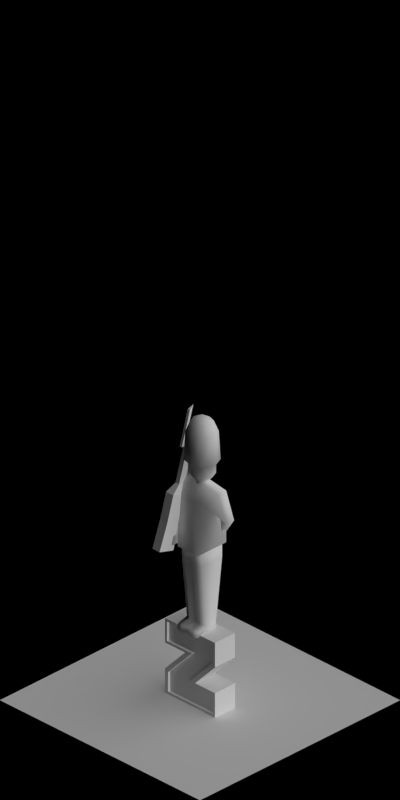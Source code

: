 # Source: statues.blend  (saved by Blender 2.63.0; exported with 4.5.12 LTS)
import bpy
from mathutils import Matrix  # noqa: F401  (used for matrix-valued properties, if any)

bpy.ops.wm.read_factory_settings(use_empty=True)
scene = bpy.context.scene
scene.name = 'Scene'

# ---- collections
col_collection_1 = bpy.data.collections.new('Collection 1'); scene.collection.children.link(col_collection_1)

# ---- materials (node trees are filled in below, after node groups)
mat_toyland_black = bpy.data.materials.new('Toyland_Black')
mat_toyland_beige = bpy.data.materials.new('Toyland_Beige')
mat_toyland_red = bpy.data.materials.new('Toyland_Red')
mat_toyland_greylight = bpy.data.materials.new('Toyland_GreyLight')
mat_toyland_beigedark = bpy.data.materials.new('Toyland_BeigeDark')
mat_toyland_cc = bpy.data.materials.new('Toyland_CC')
mat_special_shadowonlybackground = bpy.data.materials.new('Special_ShadowOnlyBackground')

# ---- material node trees

# ---- world
world_world = bpy.data.worlds.new('World'); scene.world = world_world
world_world.color = (0.0, 0.0, 0.0)
world_world.use_sun_shadow = False
world_world.sun_shadow_jitter_overblur = 0.0
world_world.cycles.sampling_method = 'MANUAL'
world_world.cycles.sample_map_resolution = 256
world_world.light_settings.ao_factor = 0.5

# ---- cameras
cam_camera = bpy.data.cameras.new('Camera')
cam_camera.type = 'ORTHO'
cam_camera.clip_start = 0.001
cam_camera.clip_end = 100.0
cam_camera.lens = 35.0
cam_camera.sensor_width = 32.0
cam_camera.sensor_height = 18.0
cam_camera.ortho_scale = 5.656
cam_camera.dof.focus_distance = 0.0
cam_camera.dof.aperture_fstop = 128.0

# ---- lights
light_lamp_004 = bpy.data.lights.new('Lamp.004', 'SUN')
light_lamp_004.transmission_factor = 0.0
light_lamp_004.cutoff_distance = 30.0
light_lamp_004.angle = 1.571
light_lamp_004.energy = 1.0
light_lamp_004.shadow_buffer_clip_start = 1.001
light_lamp_004.shadow_soft_size = 1.0
light_lamp_004.shadow_cascade_max_distance = 1000.0
light_lamp_004.cycles.use_multiple_importance_sampling = False
light_lamp_003 = bpy.data.lights.new('Lamp.003', 'SUN')
light_lamp_003.transmission_factor = 0.0
light_lamp_003.cutoff_distance = 30.0
light_lamp_003.use_shadow = False
light_lamp_003.angle = 1.571
light_lamp_003.energy = 1.0
light_lamp_003.shadow_buffer_clip_start = 1.001
light_lamp_003.shadow_soft_size = 1.0
light_lamp_003.shadow_cascade_max_distance = 1000.0
light_lamp_003.cycles.use_multiple_importance_sampling = False

# ---- meshes
me_cube_002 = bpy.data.meshes.new('Cube.002')
me_cube_002.from_pydata([(-0.1086, -0.3118, 0.6772), (-0.1066, -0.1775, 1.084), (-0.178, -0.1777, 1.085), (-0.1801, -0.3119, 0.6776), (-0.1091, -0.1747, 0.637), (-0.107, -0.06786, 1.052), (-0.1784, -0.06799, 1.053), (-0.1805, -0.1749, 0.6374), (-0.108, -0.1282, 0.8466), (-0.1076, -0.2378, 0.8788), (-0.1795, -0.1283, 0.847), (-0.1791, -0.2379, 0.8792), (-0.1243, -0.1026, 1.137), (-0.16, -0.1027, 1.137), (-0.1245, -0.0478, 1.121), (-0.1602, -0.04786, 1.121), (-0.1229, -0.02225, 1.411), (-0.1586, -0.02231, 1.411), (-0.1231, 0.03259, 1.395), (-0.1588, 0.03252, 1.395), (-0.1193, -0.02773, 1.413), (-0.1622, -0.0278, 1.413), (-0.1196, 0.03808, 1.393), (-0.1624, 0.038, 1.394), (-0.119, -0.009639, 1.474), (-0.1619, -0.009716, 1.475), (-0.1192, 0.05616, 1.455), (-0.1621, 0.05609, 1.455), (-0.1408, -0.03613, 1.41), (-0.1392, 0.0533, 1.715), (-0.1299, -0.07038, 1.42), (-0.1514, -0.07042, 1.42), (-0.1286, 0.009001, 1.69), (-0.15, 0.008963, 1.691), (-0.1, -0.05, 0.06), (-0.1, 0.04, 0.06), (-0.1, -0.1, 0.66), (-0.1, 0.1, 0.66), (-0.1, -0.1, 0.56), (-0.1, 0.1, 0.56), (-0.05, -0.07, 0.06), (-0.05, 0.12, 0.66), (-0.05, -0.12, 0.66), (-0.05, 0.06, 0.06), (-0.05, 0.12, 0.56), (-0.05, -0.12, 0.56), (-0.1, -0.14, 0.66), (-0.1, 0.14, 0.66), (-0.2, -0.04, 1.16), (-0.2, 0.04, 1.16), (-0.14, 0.1, 1.06), (-0.14, -0.1, 1.06), (-0.1218, -0.1441, 0.8903), (-0.1218, -0.05593, 0.8903), (-0.1782, -0.06, 0.8697), (-0.1782, -0.14, 0.8697), (-0.1019, -0.1941, 0.6867), (-0.1019, -0.1059, 0.6867), (-0.1616, -0.11, 0.6815), (-0.1616, -0.19, 0.6815), (-0.07, -0.07, 1.24), (-0.07, 0.07, 1.24), (-0.07, -0.07, 1.35), (-0.07, 0.07, 1.35), (-0.04, 0.03, 1.19), (-0.04, -0.03, 1.19), (-0.04, -0.03, 1.17), (-0.04, 0.03, 1.17), (-0.1, 0.0, 1.35), (-0.1, 0.0, 1.24), (-0.05, 0.0, 1.19), (-0.05, 0.0, 1.17), (-0.02386, -0.02386, 1.693), (-0.02386, 0.02386, 1.693), (-0.03409, -5.872e-16, 1.693), (0.02386, -0.02386, 1.693), (0.02386, 0.02386, 1.693), (1.27e-08, 0.03068, 1.693), (1.27e-08, -0.03068, 1.693), (0.03409, 5.872e-16, 1.693), (0.08264, 0.0, 1.664), (3.079e-08, -0.07438, 1.664), (3.079e-08, 0.07438, 1.664), (-0.1, -0.05, 0.0), (-0.1, 0.04, 0.0), (-0.05, -0.07, 0.0), (-0.05, 0.06, 0.0), (-0.1, -0.13, 0.04), (-0.05, -0.15, 0.04), (-0.1, -0.15, 0.0), (-0.05, -0.17, 0.0), (0.1, -0.05, 0.06), (0.1, 0.04, 0.06), (0.1, -0.1, 0.66), (0.1, 0.1, 0.66), (0.0, 0.13, 0.66), (0.0, 0.04, 0.06), (0.0, -0.13, 0.66), (0.0, -0.05, 0.06), (0.1, -0.1, 0.56), (0.1, 0.1, 0.56), (0.0, -0.1, 0.56), (0.0, 0.1, 0.56), (0.05, -0.07, 0.06), (0.05, 0.12, 0.66), (0.05, -0.12, 0.66), (0.05, 0.06, 0.06), (0.05, 0.12, 0.56), (0.05, -0.12, 0.56), (0.1, -0.14, 0.66), (0.1, 0.14, 0.66), (0.2, -0.04, 1.16), (0.2, 0.04, 1.16), (0.14, 0.1, 1.06), (0.14, -0.1, 1.06), (0.1218, 0.05593, 0.8903), (0.1218, 0.1441, 0.8903), (0.1782, 0.14, 0.8697), (0.1782, 0.06, 0.8697), (4.47e-08, 0.04, 1.19), (3.725e-08, 0.14, 0.66), (4.47e-08, -0.04, 1.19), (3.725e-08, -0.14, 0.66), (4.47e-08, 0.1, 1.06), (4.47e-08, -0.1, 1.06), (-0.01402, 0.1059, 0.7087), (-0.01402, 0.1941, 0.7087), (0.0204, 0.19, 0.6595), (0.0204, 0.11, 0.6595), (0.07, -0.07, 1.24), (0.07, 0.07, 1.24), (3.725e-08, -0.05, 1.19), (3.725e-08, 0.05, 1.19), (0.07, -0.07, 1.35), (0.07, 0.07, 1.35), (0.04, 0.03, 1.19), (0.04, -0.03, 1.19), (3.725e-08, 0.09, 1.35), (3.725e-08, 0.09, 1.24), (3.725e-08, -0.09, 1.35), (3.725e-08, -0.09, 1.24), (0.04, -0.03, 1.17), (0.04, 0.03, 1.17), (3.725e-08, 0.05, 1.17), (3.725e-08, -0.05, 1.17), (0.1, 0.0, 1.35), (0.1, 0.0, 1.24), (0.05, 0.0, 1.19), (0.05, 0.0, 1.17), (3.725e-08, 0.0, 1.17), (0.05785, 0.05785, 1.664), (0.05785, -0.05785, 1.664), (-0.08264, 0.0, 1.664), (-0.05785, 0.05785, 1.664), (-0.05785, -0.05785, 1.664), (-0.08316, -0.08316, 1.579), (-0.08316, 0.08316, 1.579), (-0.1188, 0.0, 1.579), (0.08316, -0.08316, 1.579), (0.08316, 0.08316, 1.579), (4.426e-08, 0.1069, 1.579), (4.426e-08, -0.1069, 1.579), (0.1188, 0.0, 1.579), (0.132, 0.0, 1.35), (4.917e-08, -0.1188, 1.35), (4.917e-08, 0.1188, 1.35), (0.0924, 0.0924, 1.35), (0.0924, -0.0924, 1.35), (-0.132, 0.0, 1.35), (-0.0924, 0.0924, 1.35), (-0.0924, -0.0924, 1.35), (0.1, -0.05, 0.0), (0.1, 0.04, 0.0), (0.0, 0.04, 0.0), (0.0, -0.05, 0.0), (0.05, -0.07, 0.0), (0.05, 0.06, 0.0), (0.1, -0.13, 0.04), (-6.04e-09, -0.13, 0.04), (0.05, -0.15, 0.04), (0.1, -0.15, 0.0), (-7.55e-09, -0.15, 0.0), (0.05, -0.17, 0.0)], [], [(8, 5, 1, 9), (5, 6, 15, 14), (10, 7, 3, 11), (7, 4, 0, 3), (9, 1, 2, 11), (10, 6, 5, 8), (4, 8, 9, 0), (6, 10, 11, 2), (0, 9, 11, 3), (7, 10, 8, 4), (14, 15, 19, 18), (14, 12, 1, 5), (6, 2, 13, 15), (2, 1, 12, 13), (18, 19, 23, 22), (15, 13, 17, 19), (13, 12, 16, 17), (18, 16, 12, 14), (26, 24, 20, 22), (19, 17, 21, 23), (17, 16, 20, 21), (22, 20, 16, 18), (26, 27, 25, 24), (22, 23, 27, 26), (23, 21, 25, 27), (21, 20, 24, 25), (31, 30, 32, 33), (32, 30, 28, 29), (31, 33, 29, 28), (28, 30, 31), (33, 32, 29), (38, 39, 35, 34), (45, 38, 34, 40), (42, 41, 37, 36), (44, 102, 96, 43), (90, 89, 83, 85), (86, 84, 35, 43), (36, 37, 39, 38), (97, 95, 41, 42), (42, 36, 38, 45), (39, 44, 43, 35), (101, 45, 40, 98), (37, 41, 44, 39), (41, 95, 102, 44), (97, 42, 45, 101), (51, 50, 47, 46), (124, 51, 46, 122), (121, 119, 49, 48), (53, 54, 49, 50), (121, 48, 51, 124), (48, 49, 54, 55), (50, 51, 52, 53), (51, 48, 55, 52), (52, 55, 59, 56), (50, 123, 120, 47), (46, 47, 120, 122), (49, 119, 123, 50), (59, 58, 57, 56), (55, 54, 58, 59), (57, 58, 54, 53), (53, 52, 56, 57), (68, 63, 61, 69), (71, 67, 143, 149), (70, 65, 60, 69), (139, 62, 60, 140), (140, 60, 65, 131), (63, 137, 138, 61), (132, 64, 61, 138), (71, 66, 65, 70), (143, 67, 64, 132), (131, 65, 66, 144), (62, 68, 69, 60), (66, 71, 149, 144), (64, 70, 69, 61), (67, 71, 70, 64), (74, 73, 153, 152), (152, 154, 72, 74), (77, 76, 150, 82), (82, 153, 73, 77), (81, 151, 75, 78), (78, 72, 154, 81), (80, 150, 76, 79), (79, 75, 151, 80), (82, 150, 159, 160), (157, 155, 154, 152), (152, 153, 156, 157), (80, 151, 158, 162), (162, 159, 150, 80), (81, 154, 155, 161), (85, 86, 173, 174), (83, 84, 86, 85), (96, 98, 174, 173), (40, 34, 87, 88), (84, 83, 34, 35), (43, 96, 173, 86), (88, 87, 89, 90), (90, 181, 178, 88), (85, 174, 181, 90), (88, 178, 98, 40), (34, 83, 89, 87), (178, 181, 174, 98), (99, 91, 92, 100), (108, 103, 91, 99), (105, 93, 94, 104), (107, 106, 96, 102), (182, 175, 171, 180), (176, 106, 92, 172), (93, 99, 100, 94), (97, 105, 104, 95), (105, 108, 99, 93), (100, 92, 106, 107), (101, 98, 103, 108), (94, 100, 107, 104), (104, 107, 102, 95), (97, 101, 108, 105), (114, 109, 110, 113), (124, 122, 109, 114), (121, 111, 112, 119), (116, 113, 112, 117), (121, 124, 114, 111), (111, 118, 117, 112), (113, 116, 115, 114), (114, 115, 118, 111), (115, 125, 128, 118), (113, 110, 120, 123), (109, 122, 120, 110), (112, 113, 123, 119), (128, 125, 126, 127), (118, 128, 127, 117), (126, 116, 117, 127), (116, 126, 125, 115), (145, 146, 130, 134), (148, 149, 143, 142), (147, 146, 129, 136), (139, 140, 129, 133), (140, 131, 136, 129), (134, 130, 138, 137), (132, 138, 130, 135), (148, 147, 136, 141), (143, 132, 135, 142), (131, 144, 141, 136), (133, 129, 146, 145), (141, 144, 149, 148), (135, 130, 146, 147), (161, 158, 151, 81), (142, 135, 147, 148), (160, 156, 153, 82), (157, 156, 169, 168), (168, 170, 155, 157), (160, 159, 166, 165), (165, 169, 156, 160), (164, 167, 158, 161), (161, 155, 170, 164), (163, 166, 159, 162), (162, 158, 167, 163), (68, 62, 170, 168), (145, 134, 166, 163), (139, 133, 167, 164), (164, 170, 62, 139), (163, 167, 133, 145), (168, 169, 63, 68), (165, 166, 134, 137), (137, 63, 169, 165), (175, 174, 173, 176), (171, 175, 176, 172), (96, 173, 174, 98), (103, 179, 177, 91), (172, 92, 91, 171), (106, 176, 173, 96), (179, 182, 180, 177), (182, 179, 178, 181), (175, 182, 181, 174), (179, 103, 98, 178), (91, 177, 180, 171), (178, 98, 174, 181), (74, 72, 78, 75, 79, 76, 77, 73)])
me_cube_002.polygons.foreach_set('use_smooth', [0, 0, 0, 0, 0, 0, 0, 0, 0, 0, 0, 0, 0, 0, 0, 0, 0, 0, 0, 0, 0, 0, 0, 0, 0, 0, 0, 0, 0, 0, 0, 1, 1, 1, 1, 1, 1, 1, 1, 1, 1, 1, 1, 1, 1, 1, 1, 1, 1, 1, 1, 1, 1, 1, 1, 1, 1, 1, 1, 1, 1, 1, 1, 1, 1, 1, 1, 1, 1, 1, 1, 1, 1, 1, 1, 1, 1, 1, 1, 1, 1, 1, 1, 1, 1, 1, 1, 1, 1, 1, 1, 1, 1, 1, 1, 1, 1, 1, 1, 1, 1, 1, 1, 1, 1, 1, 1, 1, 1, 1, 1, 1, 1, 1, 1, 1, 1, 1, 1, 1, 1, 1, 1, 1, 1, 1, 1, 1, 1, 1, 1, 1, 1, 1, 1, 1, 1, 1, 1, 1, 1, 1, 1, 1, 1, 1, 1, 1, 1, 1, 1, 1, 1, 1, 1, 1, 1, 1, 1, 1, 1, 1, 1, 1, 1, 1, 1, 1, 1, 1, 1, 1, 1, 1, 1, 1])
me_cube_002.polygons.foreach_set('material_index', [0, 0, 0, 0, 0, 0, 0, 0, 0, 0, 0, 0, 0, 0, 0, 0, 0, 0, 0, 0, 0, 0, 0, 0, 0, 0, 3, 3, 3, 3, 3, 0, 0, 0, 0, 0, 0, 0, 0, 0, 0, 0, 0, 0, 0, 2, 2, 2, 2, 2, 2, 2, 2, 2, 2, 2, 2, 2, 2, 2, 2, 1, 0, 1, 1, 1, 1, 1, 1, 1, 1, 1, 0, 1, 1, 0, 0, 0, 0, 0, 0, 0, 0, 0, 0, 0, 0, 0, 0, 0, 0, 0, 0, 0, 0, 0, 0, 0, 0, 0, 0, 0, 0, 0, 0, 0, 0, 0, 0, 0, 0, 0, 0, 0, 0, 2, 2, 2, 2, 2, 2, 2, 2, 2, 2, 2, 2, 2, 2, 2, 2, 1, 0, 1, 1, 1, 1, 1, 1, 1, 1, 1, 0, 1, 0, 1, 0, 0, 0, 0, 0, 0, 0, 0, 0, 0, 0, 0, 0, 0, 0, 0, 0, 0, 0, 0, 0, 0, 0, 0, 0, 0, 0, 0, 0, 0])
me_cube_002.materials.append(mat_toyland_black)
me_cube_002.materials.append(mat_toyland_beige)
me_cube_002.materials.append(mat_toyland_red)
me_cube_002.materials.append(mat_toyland_greylight)
me_cube_002.use_remesh_preserve_volume = False
me_cube_002.use_remesh_preserve_attributes = False
me_cube_002.use_mirror_vertex_groups = False
me_cube_002.update()
me_cube_004 = bpy.data.meshes.new('Cube.004')
me_cube_004.from_pydata([(-0.25, -0.15, 0.0), (-0.25, 0.15, 0.0), (0.25, 0.15, 0.0), (0.25, -0.15, 0.0), (-0.25, -0.15, 0.3), (-0.25, 0.15, 0.3), (0.25, 0.15, 0.3), (0.25, -0.15, 0.3), (-0.22, -0.15, 0.03), (-0.22, 0.15, 0.03), (0.22, 0.15, 0.03), (0.22, -0.15, 0.03), (-0.22, -0.15, 0.27), (-0.22, 0.15, 0.27), (0.22, 0.15, 0.27), (0.22, -0.15, 0.27), (-0.2, -0.11, 0.05), (-0.2, 0.11, 0.05), (0.2, 0.11, 0.05), (0.2, -0.11, 0.05), (-0.2, -0.11, 0.25), (-0.2, 0.11, 0.25), (0.2, 0.11, 0.25), (0.2, -0.11, 0.25)], [], [(4, 5, 1, 0), (15, 11, 3, 7), (6, 7, 3, 2), (6, 2, 10, 14), (0, 1, 2, 3), (7, 6, 5, 4), (21, 17, 9, 13), (8, 11, 19, 16), (13, 9, 1, 5), (0, 3, 11, 8), (5, 6, 14, 13), (7, 4, 12, 15), (8, 12, 4, 0), (2, 1, 9, 10), (21, 22, 18, 17), (23, 20, 16, 19), (14, 10, 18, 22), (15, 12, 20, 23), (13, 14, 22, 21), (23, 19, 11, 15), (16, 20, 12, 8), (10, 9, 17, 18)])
me_cube_004.polygons.foreach_set('material_index', [0, 0, 0, 0, 0, 0, 0, 0, 0, 0, 0, 0, 0, 0, 1, 1, 0, 0, 0, 0, 0, 0])
me_cube_004.materials.append(mat_toyland_beige)
me_cube_004.materials.append(mat_toyland_greylight)
me_cube_004.use_remesh_preserve_volume = False
me_cube_004.use_remesh_preserve_attributes = False
me_cube_004.use_mirror_vertex_groups = False
me_cube_004.update()
me_cube_003 = bpy.data.meshes.new('Cube.003')
me_cube_003.from_pydata([(0.1, 0.25, -1.6), (0.1, -0.25, -1.6), (0.1, 0.25, -1.4), (0.1, -0.25, -1.4), (0.1, 0.05, -1.4), (0.1, -0.02, -1.6), (0.1, 0.02, -0.99), (0.1, 0.25, -0.99), (0.1, -0.25, -1.19), (0.1, -0.25, -0.99), (0.1, 0.25, -1.19), (0.1, -0.05, -1.19), (-1.267e-07, 0.25, -1.4), (-1.267e-07, 0.25, -1.6), (-6.706e-08, -0.25, -1.4), (-6.706e-08, -0.25, -1.6), (-9.447e-08, -0.02, -1.6), (-1.028e-07, 0.05, -1.4), (-6.706e-08, -0.25, -1.19), (-6.706e-08, -0.25, -0.99), (-9.924e-08, 0.02, -0.99), (-1.267e-07, 0.25, -0.99), (-1.267e-07, 0.25, -1.19), (-9.09e-08, -0.05, -1.19), (0.1, 0.23, -1.58), (0.1, -0.22, -1.58), (0.1, 0.23, -1.42), (0.1, -0.22, -1.42), (0.1, -0.02, -1.42), (0.1, -0.02, -1.58), (0.1, 0.02, -1.01), (0.1, 0.22, -1.01), (0.1, -0.23, -1.17), (0.1, -0.23, -1.01), (0.1, 0.22, -1.17), (0.1, 0.02, -1.17), (0.08, 0.23, -1.58), (0.08, -0.22, -1.58), (0.08, 0.23, -1.42), (0.08, -0.22, -1.42), (0.08, -0.02, -1.42), (0.08, -0.02, -1.58), (0.08, 0.02, -1.01), (0.08, 0.22, -1.01), (0.08, -0.23, -1.17), (0.08, -0.23, -1.01), (0.08, 0.22, -1.17), (0.08, 0.02, -1.17)], [], [(12, 2, 0, 13), (29, 25, 1, 5), (16, 13, 0, 5), (9, 8, 32, 33), (15, 16, 5, 1), (28, 26, 2, 4), (33, 30, 6, 9), (10, 7, 31, 34), (3, 14, 15, 1), (4, 2, 12, 17), (11, 23, 14, 3), (6, 7, 21, 20), (10, 22, 21, 7), (4, 17, 22, 10), (9, 19, 18, 8), (6, 20, 19, 9), (8, 18, 23, 11), (38, 36, 24, 26), (34, 31, 43, 46), (41, 37, 25, 29), (28, 34, 46, 40), (40, 38, 26, 28), (3, 1, 25, 27), (27, 35, 11, 3), (5, 0, 24, 29), (35, 32, 8, 11), (4, 10, 34, 28), (26, 24, 0, 2), (7, 6, 30, 31), (40, 39, 37, 41), (38, 40, 41, 36), (46, 47, 39, 40), (43, 42, 47, 46), (45, 44, 47, 42), (33, 32, 44, 45), (31, 30, 42, 43), (47, 44, 32, 35), (27, 25, 37, 39), (45, 42, 30, 33), (29, 24, 36, 41), (39, 47, 35, 27)])
me_cube_003.polygons.foreach_set('material_index', [0, 0, 0, 0, 0, 0, 0, 0, 0, 0, 0, 0, 0, 0, 0, 0, 0, 0, 0, 0, 0, 0, 0, 0, 0, 0, 0, 0, 0, 1, 1, 1, 1, 1, 0, 0, 0, 0, 0, 0, 0])
me_cube_003.materials.append(mat_toyland_beigedark)
me_cube_003.materials.append(mat_toyland_cc)
me_cube_003.use_remesh_preserve_volume = False
me_cube_003.use_remesh_preserve_attributes = False
me_cube_003.use_mirror_vertex_groups = False
me_cube_003.update()
me_plane_001 = bpy.data.meshes.new('Plane.001')
me_plane_001.from_pydata([(-1.0, -1.0, 0.0), (1.0, 1.0, 0.0), (1.0, -1.0, 0.0), (-1.0, 1.0, 0.0)], [], [(0, 3, 1, 2)])
me_plane_001.materials.append(mat_special_shadowonlybackground)
me_plane_001.use_remesh_preserve_volume = False
me_plane_001.use_remesh_preserve_attributes = False
me_plane_001.use_mirror_vertex_groups = False
me_plane_001.update()
me_plane_018 = bpy.data.meshes.new('Plane.018')
me_plane_018.from_pydata([(-1.0, -1.0, 0.0), (1.0, 1.0, 0.0), (1.0, -1.0, 0.0), (-1.0, 1.0, 0.0)], [], [(0, 3, 1, 2)])
me_plane_018.materials.append(mat_special_shadowonlybackground)
me_plane_018.use_remesh_preserve_volume = False
me_plane_018.use_remesh_preserve_attributes = False
me_plane_018.use_mirror_vertex_groups = False
me_plane_018.update()

# ---- objects
ob_cube_000 = bpy.data.objects.new('Cube.000', me_cube_002)
ob_cube_004 = bpy.data.objects.new('Cube.004', me_cube_004)
ob_cube_003 = bpy.data.objects.new('Cube.003', me_cube_003)
ob_plane_000 = bpy.data.objects.new('Plane.000', me_plane_001)
ob_cube_002 = bpy.data.objects.new('Cube.002', me_cube_002)
ob_plane_1425 = bpy.data.objects.new('Plane.1425', me_plane_018)
ob_rotationcontrol_001 = bpy.data.objects.new('RotationControl.001', None)
ob_cameratarget = bpy.data.objects.new('CameraTarget', None)
ob_camera = bpy.data.objects.new('Camera', cam_camera)
ob_lamp_001 = bpy.data.objects.new('Lamp.001', light_lamp_004)
ob_lamp = bpy.data.objects.new('Lamp', light_lamp_003)

# ---- transforms, parenting, visibility, modifiers, constraints
ob_cube_000.location = (-0.02, 0.0, 0.6)
ob_cube_000.rotation_euler = (0.0, 0.0, 7.854)
ob_cube_000.scale = (1.008, 1.008, 1.008)
ob_cube_000.lineart.crease_threshold = 0.0
ob_cube_004.location = (-5.0, 0.0, 0.0)
ob_cube_004.rotation_euler = (0.0, 0.0, -1.192e-07)
ob_cube_004.lineart.crease_threshold = 0.0
ob_cube_003.location = (9.686e-08, 0.0, 1.6)
ob_cube_003.rotation_euler = (0.0, 0.0, -1.192e-07)
ob_cube_003.lineart.crease_threshold = 0.0
_m = ob_cube_003.modifiers.new('Mirror', 'MIRROR')
ob_plane_000.location = (-5.0, 0.0, 0.0)
ob_plane_000.lineart.crease_threshold = 0.0
ob_cube_002.location = (-5.0, 0.0, 0.3)
ob_cube_002.rotation_euler = (0.0, 0.0, 3.142)
ob_cube_002.scale = (0.7, 0.7, 0.7)
ob_cube_002.lineart.crease_threshold = 0.0
ob_plane_1425.location = (0.0, 0.0, 0.0)
ob_plane_1425.lineart.crease_threshold = 0.0
ob_rotationcontrol_001.location = (0.0, 0.0, 0.0)
ob_rotationcontrol_001.empty_image_offset = (0.0, 0.0)
ob_rotationcontrol_001.lineart.crease_threshold = 0.0
ob_cameratarget.parent = ob_rotationcontrol_001
ob_cameratarget.location = (0.0, 0.0, 2.451)
ob_cameratarget.empty_image_offset = (0.0, 0.0)
ob_cameratarget.lineart.crease_threshold = 0.0
ob_camera.parent = ob_cameratarget
ob_camera.location = (4.0, 4.0, 3.268)
ob_camera.rotation_euler = (1.109, 0.01082, 0.8149)
ob_camera.lock_rotations_4d = False
ob_camera.empty_display_type = 'ARROWS'
ob_camera.color = (0.0, 0.0, 0.0, 0.0)
ob_camera.display_type = 'WIRE'
ob_camera.lineart.crease_threshold = 0.0
_c = ob_camera.constraints.new('TRACK_TO'); _c.name = 'TrackTo'
_c.target = ob_cameratarget
ob_lamp_001.parent = ob_rotationcontrol_001
ob_lamp_001.location = (-1.0, 2.0, 2.0)
ob_lamp_001.lock_rotations_4d = False
ob_lamp_001.empty_display_type = 'ARROWS'
ob_lamp_001.color = (0.0, 0.0, 0.0, 0.0)
ob_lamp_001.lineart.crease_threshold = 0.0
_c = ob_lamp_001.constraints.new('TRACK_TO'); _c.name = 'TrackTo'
_c.target = ob_rotationcontrol_001
ob_lamp.parent = ob_rotationcontrol_001
ob_lamp.location = (-1.0, 2.0, 0.8)
ob_lamp.lock_rotations_4d = False
ob_lamp.empty_display_type = 'ARROWS'
ob_lamp.color = (0.0, 0.0, 0.0, 0.0)
ob_lamp.lineart.crease_threshold = 0.0
_c = ob_lamp.constraints.new('TRACK_TO'); _c.name = 'TrackTo'
_c.target = ob_rotationcontrol_001

# ---- collection membership
col_collection_1.objects.link(ob_cube_000)
col_collection_1.objects.link(ob_cube_004)
col_collection_1.objects.link(ob_cube_003)
col_collection_1.objects.link(ob_plane_000)
col_collection_1.objects.link(ob_cube_002)
col_collection_1.objects.link(ob_plane_1425)
col_collection_1.objects.link(ob_rotationcontrol_001)
col_collection_1.objects.link(ob_cameratarget)
col_collection_1.objects.link(ob_camera)
col_collection_1.objects.link(ob_lamp_001)
col_collection_1.objects.link(ob_lamp)

# ---- scene / render settings (as saved in the file)
scene.camera = ob_camera
scene.frame_start = 1; scene.frame_end = 2; scene.frame_set(1)
scene.render.engine = 'BLENDER_EEVEE_NEXT'
scene.render.image_settings.compression = 90
scene.render.resolution_x = 256
scene.render.resolution_y = 512
scene.render.dither_intensity = 0.0
scene.render.bake_margin = 2
scene.render.bake_bias = 0.0
scene.cycles.use_denoising = False
scene.cycles.samples = 10
scene.cycles.sampling_pattern = 'TABULATED_SOBOL'
scene.cycles.light_sampling_threshold = 0.0
scene.cycles.use_adaptive_sampling = False
scene.cycles.use_light_tree = False
scene.cycles.blur_glossy = 0.0
scene.cycles.volume_bounces = 1
scene.cycles.pixel_filter_type = 'GAUSSIAN'
scene.cycles.sample_clamp_indirect = 0.0
scene.view_settings.view_transform = 'Standard'
bpy.context.view_layer.update()
